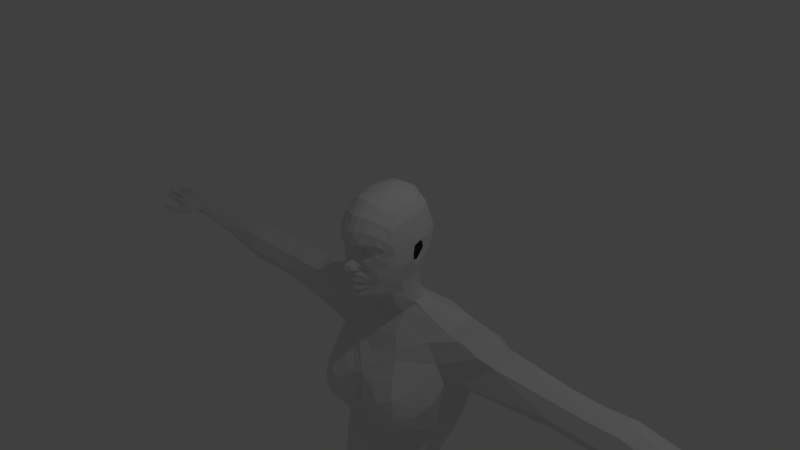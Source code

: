 # Source: FirstOfficer_Female_001.blend  (saved by Blender 2.75.0; exported with 4.5.12 LTS)
import bpy
from mathutils import Matrix  # noqa: F401  (used for matrix-valued properties, if any)

bpy.ops.wm.read_factory_settings(use_empty=True)
scene = bpy.context.scene
scene.name = 'Scene'

# ---- collections
col_collection_1 = bpy.data.collections.new('Collection 1'); scene.collection.children.link(col_collection_1)

# ---- world
world_world = bpy.data.worlds.new('World'); scene.world = world_world
world_world.color = (0.05088, 0.05088, 0.05088)
world_world.use_sun_shadow = False
world_world.sun_shadow_jitter_overblur = 0.0
world_world.cycles.sampling_method = 'MANUAL'
world_world.cycles.sample_map_resolution = 256

# ---- cameras
cam_camera = bpy.data.cameras.new('Camera')
cam_camera.clip_end = 100.0
cam_camera.lens = 35.0
cam_camera.sensor_width = 32.0
cam_camera.sensor_height = 18.0
cam_camera.ortho_scale = 7.314
cam_camera.dof.focus_distance = 0.0
cam_camera.dof.aperture_fstop = 128.0

# ---- lights
light_lamp = bpy.data.lights.new('Lamp', 'POINT')
light_lamp.transmission_factor = 0.0
light_lamp.cutoff_distance = 30.0
light_lamp.energy = 100.0
light_lamp.shadow_buffer_clip_start = 1.001
light_lamp.shadow_soft_size = 0.1
light_lamp.shadow_maximum_resolution = 0.006
light_lamp.use_absolute_resolution = True
light_lamp.cycles.use_multiple_importance_sampling = False

# ---- meshes
me_sphere = bpy.data.meshes.new('Sphere')
me_sphere.from_pydata([(1.449, -0.9808, -0.05718), (1.261, -0.9239, -0.05718), (1.088, -0.8315, -0.05718), (0.9369, -0.7071, -0.05718), (0.8125, -0.5556, -0.05718), (0.7201, -0.3827, -0.05718), (0.6632, -0.1951, -0.05718), (0.644, 2.779e-08, -0.05718), (0.6632, 0.1951, -0.05718), (0.7201, 0.3827, -0.05718), (0.8125, 0.5556, -0.05718), (0.9369, 0.7071, -0.05718), (1.088, 0.8315, -0.05718), (1.261, 0.9239, -0.05718), (1.449, 0.9808, -0.05718), (1.453, -0.9808, -0.01912), (1.269, -0.9239, 0.01748), (1.099, -0.8315, 0.0512), (0.9505, -0.7071, 0.08077), (0.8285, -0.5556, 0.105), (0.7379, -0.3827, 0.1231), (0.682, -0.1951, 0.1342), (0.6632, 4.47e-08, 0.1379), (0.682, 0.1951, 0.1342), (0.7379, 0.3827, 0.1231), (0.8285, 0.5556, 0.105), (0.9505, 0.7071, 0.08077), (1.099, 0.8315, 0.0512), (1.269, 0.9239, 0.01748), (1.453, 0.9808, -0.01912), (1.464, -0.9808, 0.01748), (1.29, -0.9239, 0.08926), (1.131, -0.8315, 0.1554), (0.9907, -0.7071, 0.2134), (0.8758, -0.5556, 0.261), (0.7904, -0.3827, 0.2964), (0.7379, -0.1951, 0.3181), (0.7201, 5.96e-08, 0.3255), (0.7379, 0.1951, 0.3181), (0.7904, 0.3827, 0.2964), (0.8758, 0.5556, 0.261), (0.9907, 0.7071, 0.2134), (1.131, 0.8315, 0.1554), (1.29, 0.9239, 0.08926), (1.464, 0.9808, 0.01748), (1.482, -0.9808, 0.0512), (1.326, -0.9239, 0.1554), (1.182, -0.8315, 0.2515), (1.056, -0.7071, 0.3357), (0.9526, -0.5556, 0.4048), (0.8758, -0.3827, 0.4561), (0.8285, -0.1951, 0.4877), (0.8125, 5.96e-08, 0.4984), (0.8285, 0.1951, 0.4877), (0.8758, 0.3827, 0.4561), (0.9526, 0.5556, 0.4048), (1.056, 0.7071, 0.3357), (1.182, 0.8315, 0.2515), (1.326, 0.9239, 0.1554), (1.482, 0.9808, 0.0512), (1.506, -0.9808, 0.08077), (1.373, -0.9239, 0.2134), (1.251, -0.8315, 0.3357), (1.144, -0.7071, 0.4428), (1.056, -0.5556, 0.5308), (0.9907, -0.3827, 0.5961), (0.9505, -0.1951, 0.6363), (0.9369, 5.96e-08, 0.6499), (0.9505, 0.1951, 0.6363), (0.9907, 0.3827, 0.5961), (1.056, 0.5556, 0.5308), (1.144, 0.7071, 0.4428), (1.251, 0.8315, 0.3357), (1.373, 0.9239, 0.2134), (1.506, 0.9808, 0.08077), (1.536, -0.9808, 0.105), (1.431, -0.9239, 0.261), (1.335, -0.8315, 0.4048), (1.251, -0.7071, 0.5308), (1.182, -0.5556, 0.6342), (1.131, -0.3827, 0.711), (1.099, -0.1951, 0.7583), (1.088, 1.192e-07, 0.7743), (1.099, 0.1951, 0.7583), (1.131, 0.3827, 0.711), (1.182, 0.5556, 0.6342), (1.251, 0.7071, 0.5308), (1.335, 0.8315, 0.4048), (1.431, 0.9239, 0.261), (1.536, 0.9808, 0.105), (1.569, -0.9808, 0.1231), (1.498, -0.9239, 0.2964), (1.431, -0.8315, 0.4561), (1.373, -0.7071, 0.5961), (1.326, -0.5556, 0.711), (1.29, -0.3827, 0.7964), (1.269, -0.1951, 0.8489), (1.261, 1.192e-07, 0.8667), (1.269, 0.1951, 0.8489), (1.29, 0.3827, 0.7964), (1.326, 0.5556, 0.711), (1.373, 0.7071, 0.5961), (1.431, 0.8315, 0.4561), (1.498, 0.9239, 0.2964), (1.569, 0.9808, 0.1231), (1.606, -0.9808, 0.1342), (1.569, -0.9239, 0.3181), (1.536, -0.8315, 0.4877), (1.506, -0.7071, 0.6363), (1.482, -0.5556, 0.7583), (1.464, -0.3827, 0.8489), (1.453, -0.1951, 0.9048), (1.449, 1.192e-07, 0.9236), (1.453, 0.1951, 0.9048), (1.464, 0.3827, 0.8489), (1.482, 0.5556, 0.7583), (1.506, 0.7071, 0.6363), (1.536, 0.8315, 0.4877), (1.569, 0.9239, 0.3181), (1.606, 0.9808, 0.1342), (1.644, -0.9808, 0.1379), (1.644, -0.9239, 0.3255), (1.644, -0.8315, 0.4984), (1.644, -0.7071, 0.6499), (1.644, -0.5556, 0.7743), (1.644, -0.3827, 0.8667), (1.644, -0.1951, 0.9236), (1.644, 1.192e-07, 0.9428), (1.644, 0.1951, 0.9236), (1.644, 0.3827, 0.8667), (1.644, 0.5556, 0.7743), (1.644, 0.7071, 0.6499), (1.644, 0.8315, 0.4984), (1.644, 0.9239, 0.3255), (1.644, 0.9808, 0.1379), (1.682, -0.9808, 0.1342), (1.719, -0.9239, 0.3181), (1.752, -0.8315, 0.4877), (1.782, -0.7071, 0.6363), (1.806, -0.5556, 0.7583), (1.824, -0.3827, 0.8489), (1.835, -0.1951, 0.9048), (1.839, 1.192e-07, 0.9236), (1.835, 0.1951, 0.9048), (1.824, 0.3827, 0.8489), (1.806, 0.5556, 0.7583), (1.782, 0.7071, 0.6363), (1.752, 0.8315, 0.4877), (1.719, 0.9239, 0.3181), (1.682, 0.9808, 0.1342), (1.719, -0.9808, 0.1231), (1.79, -0.9239, 0.2964), (1.857, -0.8315, 0.4561), (1.915, -0.7071, 0.5961), (1.962, -0.5556, 0.711), (1.998, -0.3827, 0.7964), (2.019, -0.1951, 0.8489), (2.027, 1.192e-07, 0.8667), (2.019, 0.1951, 0.8489), (1.998, 0.3827, 0.7964), (1.962, 0.5556, 0.711), (1.915, 0.7071, 0.5961), (1.857, 0.8315, 0.4561), (1.79, 0.9239, 0.2964), (1.719, 0.9808, 0.1231), (1.752, -0.9808, 0.105), (1.857, -0.9239, 0.261), (1.953, -0.8315, 0.4048), (2.037, -0.7071, 0.5308), (2.106, -0.5556, 0.6342), (2.157, -0.3827, 0.711), (2.189, -0.1951, 0.7583), (2.2, 1.192e-07, 0.7743), (2.189, 0.1951, 0.7583), (2.157, 0.3827, 0.711), (2.106, 0.5556, 0.6342), (2.037, 0.7071, 0.5308), (1.953, 0.8315, 0.4048), (1.857, 0.9239, 0.261), (1.752, 0.9808, 0.105), (1.782, -0.9808, 0.08077), (1.915, -0.9239, 0.2134), (2.037, -0.8315, 0.3357), (2.144, -0.7071, 0.4428), (2.232, -0.5556, 0.5308), (2.297, -0.3827, 0.5961), (2.337, -0.1951, 0.6363), (2.351, 5.96e-08, 0.6499), (2.337, 0.1951, 0.6363), (2.297, 0.3827, 0.5961), (2.232, 0.5556, 0.5308), (2.144, 0.7071, 0.4428), (2.037, 0.8315, 0.3357), (1.915, 0.9239, 0.2134), (1.782, 0.9808, 0.08077), (1.806, -0.9808, 0.0512), (1.962, -0.9239, 0.1554), (2.106, -0.8315, 0.2515), (2.232, -0.7071, 0.3357), (2.335, -0.5556, 0.4048), (2.412, -0.3827, 0.4561), (2.459, -0.1951, 0.4877), (2.475, 5.96e-08, 0.4984), (2.459, 0.1951, 0.4877), (2.412, 0.3827, 0.4561), (2.335, 0.5556, 0.4048), (2.232, 0.7071, 0.3357), (2.106, 0.8315, 0.2515), (1.962, 0.9239, 0.1554), (1.806, 0.9808, 0.0512), (1.824, -0.9808, 0.01748), (1.998, -0.9239, 0.08926), (2.157, -0.8315, 0.1554), (2.297, -0.7071, 0.2134), (2.412, -0.5556, 0.261), (2.498, -0.3827, 0.2964), (2.55, -0.1951, 0.3181), (2.568, 5.96e-08, 0.3255), (2.55, 0.1951, 0.3181), (2.498, 0.3827, 0.2964), (2.412, 0.5556, 0.261), (2.297, 0.7071, 0.2134), (2.157, 0.8315, 0.1554), (1.998, 0.9239, 0.08926), (1.824, 0.9808, 0.01748), (1.835, -0.9808, -0.01912), (2.019, -0.9239, 0.01748), (2.189, -0.8315, 0.0512), (2.337, -0.7071, 0.08077), (2.459, -0.5556, 0.105), (2.55, -0.3827, 0.1231), (2.606, -0.1951, 0.1342), (2.625, 4.47e-08, 0.1379), (2.606, 0.1951, 0.1342), (2.55, 0.3827, 0.1231), (2.459, 0.5556, 0.105), (2.337, 0.7071, 0.08077), (2.189, 0.8315, 0.0512), (2.019, 0.9239, 0.01748), (1.835, 0.9808, -0.01912), (1.839, -0.9808, -0.05718), (2.027, -0.9239, -0.05718), (2.2, -0.8315, -0.05718), (2.351, -0.7071, -0.05718), (2.475, -0.5556, -0.05718), (2.568, -0.3827, -0.05718), (2.625, -0.1951, -0.05718), (2.644, 2.779e-08, -0.05718), (2.625, 0.1951, -0.05718), (2.568, 0.3827, -0.05718), (2.475, 0.5556, -0.05718), (2.351, 0.7071, -0.05718), (2.2, 0.8315, -0.05718), (2.027, 0.9239, -0.05718), (1.839, 0.9808, -0.05718), (1.835, -0.9808, -0.09524), (2.019, -0.9239, -0.1318), (2.189, -0.8315, -0.1656), (2.337, -0.7071, -0.1951), (2.459, -0.5556, -0.2194), (2.55, -0.3827, -0.2374), (2.606, -0.1951, -0.2485), (2.625, 1.49e-08, -0.2523), (2.606, 0.1951, -0.2485), (2.55, 0.3827, -0.2374), (2.459, 0.5556, -0.2194), (2.337, 0.7071, -0.1951), (2.189, 0.8315, -0.1656), (2.019, 0.9239, -0.1318), (1.835, 0.9808, -0.09524), (1.824, -0.9808, -0.1318), (1.998, -0.9239, -0.2036), (2.157, -0.8315, -0.2698), (2.297, -0.7071, -0.3278), (2.412, -0.5556, -0.3754), (2.498, -0.3827, -0.4107), (2.55, -0.1951, -0.4325), (2.568, 0.0, -0.4399), (2.55, 0.1951, -0.4325), (2.498, 0.3827, -0.4107), (2.412, 0.5556, -0.3754), (2.297, 0.7071, -0.3278), (2.157, 0.8315, -0.2698), (1.998, 0.9239, -0.2036), (1.824, 0.9808, -0.1318), (1.806, -0.9808, -0.1656), (1.962, -0.9239, -0.2698), (2.106, -0.8315, -0.3658), (2.232, -0.7071, -0.45), (2.335, -0.5556, -0.5191), (2.412, -0.3827, -0.5705), (2.459, -0.1951, -0.6021), (2.475, 0.0, -0.6128), (2.459, 0.1951, -0.6021), (2.412, 0.3827, -0.5705), (2.335, 0.5556, -0.5191), (2.232, 0.7071, -0.45), (2.106, 0.8315, -0.3658), (1.962, 0.9239, -0.2698), (1.806, 0.9808, -0.1656), (1.782, -0.9808, -0.1951), (1.915, -0.9239, -0.3278), (2.037, -0.8315, -0.45), (2.144, -0.7071, -0.5572), (2.232, -0.5556, -0.6451), (2.297, -0.3827, -0.7105), (2.337, -0.1951, -0.7507), (2.351, 0.0, -0.7643), (2.337, 0.1951, -0.7507), (2.297, 0.3827, -0.7105), (2.232, 0.5556, -0.6451), (2.144, 0.7071, -0.5572), (2.037, 0.8315, -0.45), (1.915, 0.9239, -0.3278), (1.782, 0.9808, -0.1951), (1.752, -0.9808, -0.2194), (1.857, -0.9239, -0.3754), (1.953, -0.8315, -0.5191), (2.037, -0.7071, -0.6451), (2.106, -0.5556, -0.7485), (2.157, -0.3827, -0.8254), (2.189, -0.1951, -0.8727), (2.2, -5.96e-08, -0.8887), (2.189, 0.1951, -0.8727), (2.157, 0.3827, -0.8254), (2.106, 0.5556, -0.7485), (2.037, 0.7071, -0.6451), (1.953, 0.8315, -0.5191), (1.857, 0.9239, -0.3754), (1.752, 0.9808, -0.2194), (1.644, 1.0, -0.05718), (1.719, -0.9808, -0.2374), (1.79, -0.9239, -0.4107), (1.857, -0.8315, -0.5705), (1.915, -0.7071, -0.7105), (1.962, -0.5556, -0.8254), (1.998, -0.3827, -0.9107), (2.019, -0.1951, -0.9633), (2.027, -5.96e-08, -0.9811), (2.019, 0.1951, -0.9633), (1.998, 0.3827, -0.9107), (1.962, 0.5556, -0.8254), (1.915, 0.7071, -0.7105), (1.857, 0.8315, -0.5705), (1.79, 0.9239, -0.4107), (1.719, 0.9808, -0.2374), (1.682, -0.9808, -0.2485), (1.719, -0.9239, -0.4325), (1.752, -0.8315, -0.6021), (1.782, -0.7071, -0.7507), (1.806, -0.5556, -0.8727), (1.824, -0.3827, -0.9633), (1.835, -0.1951, -1.019), (1.839, -5.96e-08, -1.038), (1.835, 0.1951, -1.019), (1.824, 0.3827, -0.9633), (1.806, 0.5556, -0.8727), (1.782, 0.7071, -0.7507), (1.752, 0.8315, -0.6021), (1.719, 0.9239, -0.4325), (1.682, 0.9808, -0.2485), (1.644, -0.9808, -0.2523), (1.644, -0.9239, -0.4399), (1.644, -0.8315, -0.6128), (1.644, -0.7071, -0.7643), (1.644, -0.5556, -0.8887), (1.644, -0.3827, -0.9811), (1.644, -0.1951, -1.038), (1.644, -5.96e-08, -1.057), (1.644, 0.1951, -1.038), (1.644, 0.3827, -0.9811), (1.644, 0.5556, -0.8887), (1.644, 0.7071, -0.7643), (1.644, 0.8315, -0.6128), (1.644, 0.9239, -0.4399), (1.644, 0.9808, -0.2523), (1.606, -0.9808, -0.2485), (1.569, -0.9239, -0.4325), (1.536, -0.8315, -0.6021), (1.506, -0.7071, -0.7507), (1.482, -0.5556, -0.8727), (1.464, -0.3827, -0.9633), (1.453, -0.1951, -1.019), (1.449, -5.96e-08, -1.038), (1.453, 0.1951, -1.019), (1.464, 0.3827, -0.9633), (1.482, 0.5556, -0.8727), (1.506, 0.7071, -0.7507), (1.536, 0.8315, -0.6021), (1.569, 0.9239, -0.4325), (1.606, 0.9808, -0.2485), (1.569, -0.9808, -0.2374), (1.498, -0.9239, -0.4107), (1.431, -0.8315, -0.5705), (1.373, -0.7071, -0.7105), (1.326, -0.5556, -0.8254), (1.29, -0.3827, -0.9107), (1.269, -0.1951, -0.9633), (1.261, -5.96e-08, -0.9811), (1.269, 0.1951, -0.9633), (1.29, 0.3827, -0.9107), (1.326, 0.5556, -0.8254), (1.373, 0.7071, -0.7105), (1.431, 0.8315, -0.5705), (1.498, 0.9239, -0.4107), (1.569, 0.9808, -0.2374), (1.536, -0.9808, -0.2194), (1.431, -0.9239, -0.3754), (1.335, -0.8315, -0.5191), (1.251, -0.7071, -0.6451), (1.182, -0.5556, -0.7485), (1.131, -0.3827, -0.8254), (1.099, -0.1951, -0.8727), (1.088, -5.96e-08, -0.8887), (1.099, 0.1951, -0.8727), (1.131, 0.3827, -0.8254), (1.182, 0.5556, -0.7485), (1.251, 0.7071, -0.6451), (1.335, 0.8315, -0.5191), (1.431, 0.9239, -0.3754), (1.536, 0.9808, -0.2194), (1.506, -0.9808, -0.1951), (1.373, -0.9239, -0.3278), (1.251, -0.8315, -0.45), (1.144, -0.7071, -0.5572), (1.056, -0.5556, -0.6451), (0.9907, -0.3827, -0.7105), (0.9505, -0.1951, -0.7507), (0.9369, 0.0, -0.7643), (0.9505, 0.1951, -0.7507), (0.9907, 0.3827, -0.7105), (1.056, 0.5556, -0.6451), (1.144, 0.7071, -0.5572), (1.251, 0.8315, -0.45), (1.373, 0.9239, -0.3278), (1.506, 0.9808, -0.1951), (1.482, -0.9808, -0.1656), (1.326, -0.9239, -0.2698), (1.182, -0.8315, -0.3658), (1.056, -0.7071, -0.45), (0.9526, -0.5556, -0.5191), (0.8758, -0.3827, -0.5705), (0.8285, -0.1951, -0.6021), (0.8125, 0.0, -0.6128), (0.8285, 0.1951, -0.6021), (0.8758, 0.3827, -0.5705), (0.9526, 0.5556, -0.5191), (1.056, 0.7071, -0.45), (1.182, 0.8315, -0.3658), (1.326, 0.9239, -0.2698), (1.482, 0.9808, -0.1656), (1.644, -1.0, -0.05718), (1.464, -0.9808, -0.1318), (1.29, -0.9239, -0.2036), (1.131, -0.8315, -0.2698), (0.9907, -0.7071, -0.3278), (0.8758, -0.5556, -0.3754), (0.7904, -0.3827, -0.4107), (0.7379, -0.1951, -0.4325), (0.7201, 0.0, -0.4399), (0.7379, 0.1951, -0.4325), (0.7904, 0.3827, -0.4107), (0.8758, 0.5556, -0.3754), (0.9907, 0.7071, -0.3278), (1.131, 0.8315, -0.2698), (1.29, 0.9239, -0.2036), (1.464, 0.9808, -0.1318), (1.453, -0.9808, -0.09524), (1.269, -0.9239, -0.1318), (1.099, -0.8315, -0.1656), (0.9505, -0.7071, -0.1951), (0.8285, -0.5556, -0.2194), (0.7379, -0.3827, -0.2374), (0.682, -0.1951, -0.2485), (0.6632, 1.49e-08, -0.2523), (0.682, 0.1951, -0.2485), (0.7379, 0.3827, -0.2374), (0.8285, 0.5556, -0.2194), (0.9505, 0.7071, -0.1951), (1.099, 0.8315, -0.1656), (1.269, 0.9239, -0.1318), (1.453, 0.9808, -0.09524)], [], [(10, 9, 24, 25), (3, 2, 17, 18), (11, 10, 25, 26), (4, 3, 18, 19), (12, 11, 26, 27), (5, 4, 19, 20), (13, 12, 27, 28), (6, 5, 20, 21), (14, 13, 28, 29), (7, 6, 21, 22), (8, 7, 22, 23), (1, 0, 15, 16), (9, 8, 23, 24), (2, 1, 16, 17), (24, 23, 38, 39), (17, 16, 31, 32), (25, 24, 39, 40), (18, 17, 32, 33), (26, 25, 40, 41), (19, 18, 33, 34), (27, 26, 41, 42), (20, 19, 34, 35), (28, 27, 42, 43), (21, 20, 35, 36), (29, 28, 43, 44), (22, 21, 36, 37), (23, 22, 37, 38), (16, 15, 30, 31), (43, 42, 57, 58), (36, 35, 50, 51), (44, 43, 58, 59), (37, 36, 51, 52), (38, 37, 52, 53), (31, 30, 45, 46), (39, 38, 53, 54), (32, 31, 46, 47), (40, 39, 54, 55), (33, 32, 47, 48), (41, 40, 55, 56), (34, 33, 48, 49), (42, 41, 56, 57), (35, 34, 49, 50), (47, 46, 61, 62), (55, 54, 69, 70), (48, 47, 62, 63), (56, 55, 70, 71), (49, 48, 63, 64), (57, 56, 71, 72), (50, 49, 64, 65), (58, 57, 72, 73), (51, 50, 65, 66), (59, 58, 73, 74), (52, 51, 66, 67), (53, 52, 67, 68), (46, 45, 60, 61), (54, 53, 68, 69), (66, 65, 80, 81), (74, 73, 88, 89), (67, 66, 81, 82), (68, 67, 82, 83), (61, 60, 75, 76), (69, 68, 83, 84), (62, 61, 76, 77), (70, 69, 84, 85), (63, 62, 77, 78), (71, 70, 85, 86), (64, 63, 78, 79), (72, 71, 86, 87), (65, 64, 79, 80), (73, 72, 87, 88), (85, 84, 99, 100), (78, 77, 92, 93), (86, 85, 100, 101), (79, 78, 93, 94), (87, 86, 101, 102), (80, 79, 94, 95), (88, 87, 102, 103), (81, 80, 95, 96), (89, 88, 103, 104), (82, 81, 96, 97), (83, 82, 97, 98), (76, 75, 90, 91), (84, 83, 98, 99), (77, 76, 91, 92), (104, 103, 118, 119), (97, 96, 111, 112), (98, 97, 112, 113), (91, 90, 105, 106), (99, 98, 113, 114), (92, 91, 106, 107), (100, 99, 114, 115), (93, 92, 107, 108), (101, 100, 115, 116), (94, 93, 108, 109), (102, 101, 116, 117), (95, 94, 109, 110), (103, 102, 117, 118), (96, 95, 110, 111), (108, 107, 122, 123), (116, 115, 130, 131), (109, 108, 123, 124), (117, 116, 131, 132), (110, 109, 124, 125), (118, 117, 132, 133), (111, 110, 125, 126), (119, 118, 133, 134), (112, 111, 126, 127), (113, 112, 127, 128), (106, 105, 120, 121), (114, 113, 128, 129), (107, 106, 121, 122), (115, 114, 129, 130), (127, 126, 141, 142), (128, 127, 142, 143), (121, 120, 135, 136), (129, 128, 143, 144), (122, 121, 136, 137), (130, 129, 144, 145), (123, 122, 137, 138), (131, 130, 145, 146), (124, 123, 138, 139), (132, 131, 146, 147), (125, 124, 139, 140), (133, 132, 147, 148), (126, 125, 140, 141), (134, 133, 148, 149), (146, 145, 160, 161), (139, 138, 153, 154), (147, 146, 161, 162), (140, 139, 154, 155), (148, 147, 162, 163), (141, 140, 155, 156), (149, 148, 163, 164), (142, 141, 156, 157), (143, 142, 157, 158), (136, 135, 150, 151), (144, 143, 158, 159), (137, 136, 151, 152), (145, 144, 159, 160), (138, 137, 152, 153), (158, 157, 172, 173), (151, 150, 165, 166), (159, 158, 173, 174), (152, 151, 166, 167), (160, 159, 174, 175), (153, 152, 167, 168), (161, 160, 175, 176), (154, 153, 168, 169), (162, 161, 176, 177), (155, 154, 169, 170), (163, 162, 177, 178), (156, 155, 170, 171), (164, 163, 178, 179), (157, 156, 171, 172), (177, 176, 191, 192), (170, 169, 184, 185), (178, 177, 192, 193), (171, 170, 185, 186), (179, 178, 193, 194), (172, 171, 186, 187), (173, 172, 187, 188), (166, 165, 180, 181), (174, 173, 188, 189), (167, 166, 181, 182), (175, 174, 189, 190), (168, 167, 182, 183), (176, 175, 190, 191), (169, 168, 183, 184), (181, 180, 195, 196), (189, 188, 203, 204), (182, 181, 196, 197), (190, 189, 204, 205), (183, 182, 197, 198), (191, 190, 205, 206), (184, 183, 198, 199), (192, 191, 206, 207), (185, 184, 199, 200), (193, 192, 207, 208), (186, 185, 200, 201), (194, 193, 208, 209), (187, 186, 201, 202), (188, 187, 202, 203), (200, 199, 214, 215), (208, 207, 222, 223), (201, 200, 215, 216), (209, 208, 223, 224), (202, 201, 216, 217), (203, 202, 217, 218), (196, 195, 210, 211), (204, 203, 218, 219), (197, 196, 211, 212), (205, 204, 219, 220), (198, 197, 212, 213), (206, 205, 220, 221), (199, 198, 213, 214), (207, 206, 221, 222), (219, 218, 233, 234), (212, 211, 226, 227), (220, 219, 234, 235), (213, 212, 227, 228), (221, 220, 235, 236), (214, 213, 228, 229), (222, 221, 236, 237), (215, 214, 229, 230), (223, 222, 237, 238), (216, 215, 230, 231), (224, 223, 238, 239), (217, 216, 231, 232), (218, 217, 232, 233), (211, 210, 225, 226), (238, 237, 252, 253), (231, 230, 245, 246), (239, 238, 253, 254), (232, 231, 246, 247), (233, 232, 247, 248), (226, 225, 240, 241), (234, 233, 248, 249), (227, 226, 241, 242), (235, 234, 249, 250), (228, 227, 242, 243), (236, 235, 250, 251), (229, 228, 243, 244), (237, 236, 251, 252), (230, 229, 244, 245), (242, 241, 256, 257), (250, 249, 264, 265), (243, 242, 257, 258), (251, 250, 265, 266), (244, 243, 258, 259), (252, 251, 266, 267), (245, 244, 259, 260), (253, 252, 267, 268), (246, 245, 260, 261), (254, 253, 268, 269), (247, 246, 261, 262), (248, 247, 262, 263), (241, 240, 255, 256), (249, 248, 263, 264), (261, 260, 275, 276), (269, 268, 283, 284), (262, 261, 276, 277), (263, 262, 277, 278), (256, 255, 270, 271), (264, 263, 278, 279), (257, 256, 271, 272), (265, 264, 279, 280), (258, 257, 272, 273), (266, 265, 280, 281), (259, 258, 273, 274), (267, 266, 281, 282), (260, 259, 274, 275), (268, 267, 282, 283), (280, 279, 294, 295), (273, 272, 287, 288), (281, 280, 295, 296), (274, 273, 288, 289), (282, 281, 296, 297), (275, 274, 289, 290), (283, 282, 297, 298), (276, 275, 290, 291), (284, 283, 298, 299), (277, 276, 291, 292), (278, 277, 292, 293), (271, 270, 285, 286), (279, 278, 293, 294), (272, 271, 286, 287), (299, 298, 313, 314), (292, 291, 306, 307), (293, 292, 307, 308), (286, 285, 300, 301), (294, 293, 308, 309), (287, 286, 301, 302), (295, 294, 309, 310), (288, 287, 302, 303), (296, 295, 310, 311), (289, 288, 303, 304), (297, 296, 311, 312), (290, 289, 304, 305), (298, 297, 312, 313), (291, 290, 305, 306), (311, 310, 325, 326), (304, 303, 318, 319), (312, 311, 326, 327), (305, 304, 319, 320), (313, 312, 327, 328), (306, 305, 320, 321), (314, 313, 328, 329), (307, 306, 321, 322), (308, 307, 322, 323), (301, 300, 315, 316), (309, 308, 323, 324), (302, 301, 316, 317), (310, 309, 324, 325), (303, 302, 317, 318), (323, 322, 338, 339), (316, 315, 331, 332), (324, 323, 339, 340), (317, 316, 332, 333), (325, 324, 340, 341), (318, 317, 333, 334), (326, 325, 341, 342), (319, 318, 334, 335), (327, 326, 342, 343), (320, 319, 335, 336), (328, 327, 343, 344), (321, 320, 336, 337), (329, 328, 344, 345), (322, 321, 337, 338), (335, 334, 349, 350), (343, 342, 357, 358), (336, 335, 350, 351), (344, 343, 358, 359), (337, 336, 351, 352), (345, 344, 359, 360), (338, 337, 352, 353), (339, 338, 353, 354), (332, 331, 346, 347), (340, 339, 354, 355), (333, 332, 347, 348), (341, 340, 355, 356), (334, 333, 348, 349), (342, 341, 356, 357), (354, 353, 368, 369), (347, 346, 361, 362), (355, 354, 369, 370), (348, 347, 362, 363), (356, 355, 370, 371), (349, 348, 363, 364), (357, 356, 371, 372), (350, 349, 364, 365), (358, 357, 372, 373), (351, 350, 365, 366), (359, 358, 373, 374), (352, 351, 366, 367), (360, 359, 374, 375), (353, 352, 367, 368), (373, 372, 387, 388), (366, 365, 380, 381), (374, 373, 388, 389), (367, 366, 381, 382), (375, 374, 389, 390), (368, 367, 382, 383), (369, 368, 383, 384), (362, 361, 376, 377), (370, 369, 384, 385), (363, 362, 377, 378), (371, 370, 385, 386), (364, 363, 378, 379), (372, 371, 386, 387), (365, 364, 379, 380), (377, 376, 391, 392), (385, 384, 399, 400), (378, 377, 392, 393), (386, 385, 400, 401), (379, 378, 393, 394), (387, 386, 401, 402), (380, 379, 394, 395), (388, 387, 402, 403), (381, 380, 395, 396), (389, 388, 403, 404), (382, 381, 396, 397), (390, 389, 404, 405), (383, 382, 397, 398), (384, 383, 398, 399), (396, 395, 410, 411), (404, 403, 418, 419), (397, 396, 411, 412), (405, 404, 419, 420), (398, 397, 412, 413), (399, 398, 413, 414), (392, 391, 406, 407), (400, 399, 414, 415), (393, 392, 407, 408), (401, 400, 415, 416), (394, 393, 408, 409), (402, 401, 416, 417), (395, 394, 409, 410), (403, 402, 417, 418), (415, 414, 429, 430), (408, 407, 422, 423), (416, 415, 430, 431), (409, 408, 423, 424), (417, 416, 431, 432), (410, 409, 424, 425), (418, 417, 432, 433), (411, 410, 425, 426), (419, 418, 433, 434), (412, 411, 426, 427), (420, 419, 434, 435), (413, 412, 427, 428), (414, 413, 428, 429), (407, 406, 421, 422), (434, 433, 448, 449), (427, 426, 441, 442), (435, 434, 449, 450), (428, 427, 442, 443), (429, 428, 443, 444), (422, 421, 436, 437), (430, 429, 444, 445), (423, 422, 437, 438), (431, 430, 445, 446), (424, 423, 438, 439), (432, 431, 446, 447), (425, 424, 439, 440), (433, 432, 447, 448), (426, 425, 440, 441), (446, 445, 461, 462), (439, 438, 454, 455), (447, 446, 462, 463), (440, 439, 455, 456), (448, 447, 463, 464), (441, 440, 456, 457), (449, 448, 464, 465), (442, 441, 457, 458), (450, 449, 465, 466), (443, 442, 458, 459), (444, 443, 459, 460), (437, 436, 452, 453), (445, 444, 460, 461), (438, 437, 453, 454), (466, 465, 480, 481), (459, 458, 473, 474), (460, 459, 474, 475), (453, 452, 467, 468), (461, 460, 475, 476), (454, 453, 468, 469), (462, 461, 476, 477), (455, 454, 469, 470), (463, 462, 477, 478), (456, 455, 470, 471), (464, 463, 478, 479), (457, 456, 471, 472), (465, 464, 479, 480), (458, 457, 472, 473), (0, 451, 15), (330, 14, 29), (15, 451, 30), (330, 29, 44), (30, 451, 45), (330, 44, 59), (45, 451, 60), (330, 59, 74), (60, 451, 75), (330, 74, 89), (75, 451, 90), (330, 89, 104), (90, 451, 105), (330, 104, 119), (105, 451, 120), (330, 119, 134), (120, 451, 135), (330, 134, 149), (135, 451, 150), (330, 149, 164), (330, 164, 179), (150, 451, 165), (165, 451, 180), (330, 179, 194), (180, 451, 195), (330, 194, 209), (195, 451, 210), (330, 209, 224), (210, 451, 225), (330, 224, 239), (225, 451, 240), (330, 239, 254), (240, 451, 255), (330, 254, 269), (255, 451, 270), (330, 269, 284), (270, 451, 285), (330, 284, 299), (285, 451, 300), (330, 299, 314), (300, 451, 315), (330, 314, 329), (315, 451, 331), (330, 329, 345), (331, 451, 346), (330, 345, 360), (346, 451, 361), (330, 360, 375), (361, 451, 376), (330, 375, 390), (376, 451, 391), (330, 390, 405), (391, 451, 406), (330, 405, 420), (406, 451, 421), (330, 420, 435), (421, 451, 436), (330, 435, 450), (436, 451, 452), (330, 450, 466), (452, 451, 467), (330, 466, 481), (470, 469, 2, 3), (478, 477, 10, 11), (471, 470, 3, 4), (479, 478, 11, 12), (472, 471, 4, 5), (480, 479, 12, 13), (473, 472, 5, 6), (481, 480, 13, 14), (474, 473, 6, 7), (467, 451, 0), (330, 481, 14), (475, 474, 7, 8), (468, 467, 0, 1), (476, 475, 8, 9), (469, 468, 1, 2), (477, 476, 9, 10)])
me_sphere.use_remesh_preserve_volume = False
me_sphere.use_remesh_preserve_attributes = False
me_sphere.use_mirror_vertex_groups = False
me_sphere.update()
me_plane = bpy.data.meshes.new('Plane')
me_plane.from_pydata([(0.1716, 0.2106, 1.263), (0.127, 0.5101, 1.123), (0.0, 0.2056, 1.323), (0.0, 0.5068, 1.151), (0.1328, 0.8996, 1.352), (0.0, 0.8996, 1.367), (0.2326, 1.467, 1.248), (0.0, 1.466, 1.268), (0.248, 0.2304, 1.098), (0.2037, 0.5045, 1.024), (0.2654, 0.8689, 1.131), (0.5145, 1.035, 1.189), (0.5242, 0.9329, 1.021), (1.033, 1.004, 0.7606), (0.8754, 0.8745, 0.7745), (1.205, 0.6959, 0.3907), (1.029, 0.662, 0.5502), (0.1102, 0.7197, 1.13), (0.0, 0.7316, 1.143), (0.1905, 0.6815, 1.001), (0.1299, 0.4009, 1.148), (0.0, 0.401, 1.186), (0.2078, 0.3896, 1.049), (0.9096, 0.4433, 0.6987), (0.6107, 0.4248, 0.8293), (0.6168, 0.2805, 0.9364), (1.013, 0.2927, 0.5926), (0.3403, 0.5706, 0.8214), (0.4508, 0.7353, 0.8562), (0.576, 0.7783, 0.8793), (0.7734, 0.7576, 0.8368), (0.9329, 0.6441, 0.7134), (0.326, 0.6567, 0.8312), (0.8568, 0.5312, 0.7539), (0.6141, 0.5045, 0.8617), (0.6097, 0.1569, 0.9589), (0.3944, 0.6024, 0.8202), (0.4692, 0.7123, 0.8664), (0.5939, 0.7586, 0.8793), (0.7586, 0.733, 0.8395), (0.8713, 0.6247, 0.7358), (0.3854, 0.6247, 0.8181), (0.7822, 0.5867, 0.8219), (0.6164, 0.5693, 0.8776), (0.5812, 1.517, 1.053), (1.063, 1.336, 0.6854), (1.33, 0.9268, 0.235), (1.341, 0.2058, 0.003083), (1.249, 0.4652, 0.2594), (1.236, 0.2144, 0.3252), (1.35, 0.516, 0.04752), (0.9787, -0.4339, 0.6213), (0.9557, -0.7953, 0.5563), (0.8136, -1.187, 0.7084), (0.4138, -1.504, 0.928), (0.0, -1.548, 1.062), (1.174, -0.3749, 0.308), (1.073, -0.7569, 0.3338), (0.9045, -1.21, 0.4867), (0.4161, -1.649, 0.6352), (0.0, -1.759, 0.8979), (0.0, -1.161, 1.105), (0.2906, -1.176, 1.001), (0.0, -1.016, 1.23), (0.2522, -1.024, 1.173), (0.6943, -0.8403, 0.757), (0.5689, -0.8284, 0.8343), (0.2837, -0.4755, 1.153), (0.2056, -0.6044, 1.226), (0.0, -0.4861, 1.223), (0.0, -0.6332, 1.265), (0.516, -0.6391, 0.9688), (0.4377, -0.703, 1.031), (0.6112, -0.947, 0.8193), (0.5461, -0.8634, 0.8991), (0.308, -0.3581, 1.158), (0.7296, -0.4937, 0.8056), (0.0, -0.3623, 1.228), (0.3292, -1.282, 1.038), (0.0, -1.287, 1.113), (0.6923, -1.041, 0.78), (0.7741, -0.8188, 0.7249), (0.2439, -0.1007, 1.36), (0.0, -0.1484, 1.52), (0.3537, -0.1918, 1.036), (0.0, -0.2899, 1.325), (0.4966, -0.04309, 0.9589), (0.6455, -0.2365, 0.8642), (0.839, -0.05549, 0.7462), (1.216, -0.07312, 0.308), (0.0, 0.02857, 1.5), (0.2083, 0.05499, 1.363), (0.3021, 0.01927, 1.141), (1.253, -0.3795, 0.01445), (1.14, -0.7564, 0.05234), (0.9192, -1.279, 0.192), (0.46, -1.612, 0.3285), (0.0, -1.735, 0.4687), (1.322, -0.1002, -0.006563), (0.0, -0.8623, 1.243), (0.3334, -0.8368, 1.054), (0.1807, -0.8482, 1.191), (0.4721, -0.8058, 0.8692), (0.1737, -0.7728, 1.161), (0.0, -0.7741, 1.183), (0.3428, -0.781, 1.024), (0.4596, -0.8074, 0.8766), (0.0, -0.778, 1.183), (0.3392, -0.7889, 1.024), (0.1737, -0.7788, 1.161), (0.3928, 0.6024, 0.7815), (0.4675, 0.7123, 0.8277), (0.5922, 0.7586, 0.8405), (0.7572, 0.733, 0.8007), (0.8703, 0.6247, 0.697), (0.3838, 0.6247, 0.7794), (0.781, 0.5867, 0.7832), (0.6149, 0.5693, 0.8388), (1.392, 0.2838, -0.7798), (1.42, 0.6641, -0.7601), (1.371, -0.105, -0.7832), (1.356, -0.08027, -0.4135), (1.375, 0.2639, -0.3852), (1.39, 0.606, -0.3284), (0.2735, 2.031, 0.938), (0.0, 2.039, 0.9973), (0.6645, 1.972, 0.7542), (1.062, 1.745, 0.4366), (0.2643, 2.499, 0.4354), (0.0, 2.518, 0.4588), (0.6587, 2.352, 0.2923), (1.066, 2.074, 0.0454), (0.2563, 2.684, -0.2576), (0.0, 2.697, -0.2381), (0.6586, 2.563, -0.327), (1.074, 2.245, -0.4576), (1.263, 1.493, 0.1885), (1.388, 1.044, -0.2673), (1.308, 1.659, -0.1681), (1.395, 1.127, -0.6889), (1.322, 1.788, -0.5897), (0.4555, -1.737, -0.00639), (0.0, -1.843, 0.05941), (0.4428, -2.347, -0.6464), (0.0, -2.385, -0.5062), (0.4428, -2.805, -0.7828), (0.0, -2.87, -0.6612), (0.8369, -1.554, -0.1986), (0.7935, -2.251, -0.4652), (1.108, -0.9481, -0.4032), (1.25, -0.4493, -0.4032), (0.7935, -2.659, -0.9006), (1.021, -1.555, -0.7133), (1.008, -1.964, -0.8063), (1.013, -2.372, -1.242), (1.03, -1.492, -1.11), (1.029, -1.877, -1.179), (1.041, -2.266, -1.267), (0.9616, -1.477, -1.447), (0.955, -1.838, -1.512), (1.013, -2.216, -1.637), (1.089, -1.007, -0.8001), (1.227, -0.5426, -0.7939), (0.7306, -1.484, -1.795), (0.7162, -1.86, -1.878), (0.7735, -2.242, -2.012), (0.3278, -1.551, -1.99), (0.3202, -1.879, -2.057), (0.375, -2.261, -2.191), (0.0, -1.558, -2.036), (0.0, -1.879, -2.128), (0.0, -2.261, -2.262), (0.4632, -1.08, -1.947), (0.0, -1.122, -1.996), (0.5788, -0.2359, -2.367), (0.0, -0.2185, -2.439), (0.608, 0.2761, -2.527), (0.0, 0.2844, -2.668), (0.5631, 0.7653, -2.589), (0.0, 0.7812, -2.719), (0.4908, 1.224, -2.515), (0.0, 1.232, -2.623), (0.3636, 1.928, -2.257), (0.0, 1.985, -2.385), (0.29, 2.415, -2.004), (0.0, 2.433, -2.028), (0.306, 2.687, -1.518), (0.0, 2.709, -1.52), (0.2965, 2.715, -0.8471), (0.0, 2.744, -0.8415), (0.0, -0.6429, -2.079), (0.507, -0.6485, -2.032), (1.427, 0.8322, -1.117), (1.398, 1.173, -1.091), (1.33, 1.834, -0.9915), (1.32, 0.7329, -1.705), (1.289, 1.196, -1.634), (1.202, 1.857, -1.535), (1.016, 0.7787, -2.315), (0.9397, 1.242, -2.244), (0.8739, 1.91, -2.048), (1.243, -0.3648, -1.163), (1.084, -0.977, -1.105), (1.221, -0.535, -1.158), (1.192, -0.1737, -1.691), (1.019, -0.9846, -1.438), (1.113, -0.5732, -1.502), (0.9424, -0.2043, -2.105), (0.7976, -1.023, -1.719), (0.8454, -0.6343, -1.808), (1.008, 0.2914, -2.236), (1.242, 0.3067, -1.722), (0.6589, 2.606, -0.8717), (1.081, 2.288, -1.002), (0.5445, 2.624, -1.5), (0.9267, 2.318, -1.563), (0.7037, 2.226, -1.828), (1.394, 0.2819, -0.8496), (1.416, 0.5791, -0.8834), (1.376, -0.04447, -0.8525), (1.421, 0.7202, -1.158), (1.326, 0.5741, -1.375), (1.273, -0.1373, -1.139), (1.237, 0.03416, -1.338), (1.268, 0.2754, -1.479), (2.701, -3.029, -1.384), (2.839, -2.838, -1.9), (2.834, -2.851, -2.724), (1.158, -4.046, -0.06067), (0.0, -4.474, 0.2022), (2.12, -3.563, -0.8545), (0.0, -6.481, 0.9414), (3.133, -4.995, -0.9549), (4.988, -2.777, -2.064), (4.626, -3.209, -1.14), (4.207, -3.267, -2.956), (2.015, -3.435, -3.363), (0.9963, -3.634, -3.622), (0.0, -3.622, -3.685), (2.413, -5.056, -3.288), (1.145, -5.126, -3.6), (0.0, -5.191, -3.671), (1.129, -9.481, -2.618), (0.5656, -9.451, -2.823), (0.0, -9.421, -2.939), (1.989, -2.541, -1.761), (1.889, -2.534, -2.358), (1.905, -2.685, -1.309), (0.8455, -3.452, -0.331), (1.369, -3.131, -0.8374), (0.0, -3.596, -0.2005), (0.6856, -2.929, -3.124), (0.0, -2.968, -3.196), (1.48, -2.731, -2.945), (1.243, -4.451, 0.06361), (2.692, -4.314, -0.8231), (0.0, -5.227, 0.8485), (3.51, -3.026, -1.262), (1.206, -4.351, -3.611), (0.0, -4.406, -3.678), (2.475, -4.149, -3.392), (3.512, -3.194, -2.978), (3.898, -2.646, -1.982), (0.6196, -8.27, -3.112), (0.0, -8.32, -3.237), (1.465, -8.22, -2.914), (3.403, -5.28, -1.307), (3.588, -5.46, -1.98), (3.139, -5.357, -2.932), (1.35, -7.862, 0.06474), (0.0, -7.238, 0.9364), (2.767, -7.394, -0.7794), (0.8832, -7.875, -0.09187), (0.0, -7.788, 0.3988), (2.38, -8.075, -0.5794), (2.502, -8.428, -1.292), (2.401, -8.862, -1.787), (1.65, -9.319, -2.24), (2.912, -7.371, -1.611), (2.853, -7.633, -2.134), (2.232, -8.049, -2.674), (3.833, -4.762, -0.9722), (5.73, -3.15, -2.011), (5.232, -3.419, -1.287), (4.863, -3.496, -2.819), (3.888, -4.538, -3.107), (3.695, -5.214, -1.379), (3.844, -5.141, -1.983), (3.844, -5.195, -2.522), (7.899, -4.256, -1.226), (8.025, -3.355, -2.011), (8.025, -3.607, -1.465), (8.025, -3.602, -2.622), (7.899, -4.374, -2.839), (7.899, -4.912, -1.618), (7.899, -4.83, -1.99), (7.899, -4.87, -2.397), (1.671, -12.65, -3.737), (0.6047, -12.81, -4.017), (0.0, -12.86, -3.715), (1.293, -13.57, 0.3578), (0.0, -13.62, 0.378), (2.003, -13.16, -0.2821), (2.82, -12.75, -0.902), (2.916, -12.32, -1.737), (2.355, -12.36, -2.752), (2.221, -10.93, -1.252), (1.826, -10.81, -1.86), (2.142, -11.18, 0.156), (2.392, -11.06, -0.4495), (1.047, -11.33, 0.5667), (1.284, -10.8, -2.583), (0.66, -10.88, -2.896), (0.0, -10.88, -3.026), (0.0, -11.24, 0.7033), (1.563, -9.981, -2.019), (2.175, -9.785, -0.8835), (0.5613, -10.04, -2.711), (0.0, -10.03, -2.874), (1.998, -9.919, -1.494), (2.226, -9.644, -0.1472), (0.92, -9.604, 0.3125), (0.9683, -10.05, -2.443), (0.0, -9.612, 0.605), (0.2115, -16.63, 0.04945), (0.0, -15.71, -0.4016), (0.0, -15.3, 0.2034), (0.3213, -15.49, 0.08591), (1.144, -14.12, -4.237), (0.0, -14.09, -4.087), (0.7958, -16.0, -2.913), (0.0, -15.8, -3.026), (0.2934, -16.57, -1.857), (0.0, -16.34, -1.846), (0.9735, -14.68, 0.2164), (0.0, -14.53, 0.3485), (1.083, -15.37, -3.96), (0.0, -15.12, -3.702), (3.097, -14.37, -0.7664), (3.174, -14.13, -1.737), (2.945, -14.19, -2.752), (2.879, -16.07, -0.902), (3.258, -15.9, -1.737), (2.992, -15.78, -2.752), (2.56, -16.98, -0.7322), (3.169, -17.01, -1.828), (2.901, -16.78, -2.689), (1.784, -14.47, 0.1178), (1.275, -15.83, 0.1193), (2.146, -13.97, -4.057), (1.937, -15.55, -3.768), (1.778, -16.37, -3.411), (0.9994, -16.88, -0.01802), (0.9504, -23.42, -1.414), (0.7686, -23.52, -2.687), (0.6776, -23.47, -1.932), (2.551, -23.42, -1.545), (2.875, -23.49, -1.907), (2.856, -23.53, -2.588), (1.746, -23.53, -3.18), (1.725, -23.01, -1.105), (1.792, -19.01, -3.305), (1.811, -21.53, -3.329), (0.8023, -21.51, -2.94), (0.7424, -18.67, -2.787), (0.3137, -18.7, -1.761), (0.6499, -21.67, -2.001), (0.7507, -21.23, -0.6202), (0.1791, -18.93, -0.2845), (3.243, -19.11, -1.814), (3.255, -21.44, -1.975), (2.974, -21.46, -2.803), (2.948, -19.08, -2.617), (1.297, -18.94, -0.2196), (1.678, -21.12, -0.4244), (2.706, -21.06, -0.9525), (2.683, -19.1, -0.8264), (0.3669, -6.479, 1.133), (3.025, -5.863, -0.161), (1.558, -5.033, 0.5518), (0.5441, -5.497, 0.8727), (2.551, -5.184, 0.07593), (1.658, -7.729, 0.3616), (0.6508, -7.365, 0.9989), (2.675, -7.222, -0.1582), (1.192, -6.591, 1.168), (2.658, -6.344, 0.4505), (1.929, -5.626, 0.9696), (1.294, -6.063, 1.164), (2.431, -5.808, 0.6008), (1.995, -7.273, 0.9407), (1.454, -6.987, 1.109), (2.538, -6.92, 0.5026), (2.117, -6.423, 1.083), (1.79, -6.442, 1.125), (2.333, -6.371, 0.882), (2.057, -6.145, 1.035), (1.871, -6.272, 1.106), (2.286, -6.22, 0.9021), (2.113, -6.685, 1.071), (1.886, -6.602, 1.129), (2.303, -6.559, 0.9115), (0.9504, -23.97, -1.414), (1.068, -24.27, -2.575), (0.88, -24.22, -1.82), (2.551, -23.96, -1.545), (2.754, -24.17, -1.795), (2.46, -24.35, -2.476), (1.745, -24.27, -3.068), (1.725, -23.84, -0.9709), (1.171, -24.59, -1.548), (1.319, -25.1, -2.732), (1.114, -24.91, -1.999), (2.697, -24.43, -1.679), (2.816, -24.61, -1.975), (2.571, -25.11, -2.633), (1.905, -25.09, -3.225), (1.868, -25.01, -1.24), (2.006, -33.34, -1.507), (1.866, -33.34, -2.366), (1.817, -33.34, -1.963), (2.817, -33.34, -1.578), (2.957, -33.34, -1.95), (2.717, -33.34, -2.363), (2.387, -33.34, -2.63), (2.376, -33.34, -1.343), (2.778, -25.7, -1.903), (3.338, -25.83, -2.395), (1.107, -25.93, -3.076), (1.023, -25.81, -2.416), (1.355, -25.83, -1.785), (2.0, -25.8, -1.509), (3.1, -25.9, -2.988), (2.043, -25.89, -3.676), (2.848, -27.41, -2.056), (1.178, -27.36, -3.415), (1.513, -27.53, -1.949), (3.375, -27.5, -3.334), (3.548, -27.53, -2.634), (1.202, -27.56, -2.654), (2.108, -27.41, -1.473), (2.156, -27.23, -3.83), (2.734, -30.41, -1.935), (1.644, -30.37, -2.899), (1.805, -30.46, -1.855), (2.931, -30.37, -2.838), (3.075, -30.49, -2.362), (1.589, -30.47, -2.376), (2.228, -30.4, -1.568), (2.25, -30.33, -3.203), (0.0, -6.481, 0.9414), (8.662, -4.256, -1.226), (8.787, -3.355, -2.011), (8.787, -3.607, -1.465), (8.787, -3.602, -2.622), (8.662, -4.374, -2.839), (8.662, -4.912, -1.618), (8.662, -4.83, -1.99), (8.662, -4.87, -2.397), (9.352, -4.256, -1.226), (9.477, -3.355, -2.011), (9.477, -3.607, -1.465), (9.477, -3.602, -2.622), (9.352, -4.374, -2.839), (9.352, -4.912, -1.618), (9.352, -4.83, -1.99), (9.352, -4.87, -2.397), (10.65, -4.207, -1.15), (10.79, -3.219, -2.01), (10.79, -3.496, -1.411), (10.79, -3.49, -2.679), (10.65, -4.336, -2.918), (10.65, -4.925, -1.579), (10.65, -4.835, -1.987), (10.65, -4.88, -2.433), (16.01, -3.899, -1.493), (16.1, -3.706, -2.24), (16.1, -3.73, -1.822), (16.1, -3.69, -2.596), (15.99, -4.092, -2.576), (15.94, -4.198, -1.615), (16.0, -4.245, -1.812), (16.01, -4.211, -2.317), (2.006, -33.61, -1.216), (2.817, -33.61, -1.286), (2.376, -33.61, -1.052), (1.966, -34.21, 1.087), (2.937, -34.21, 1.017), (2.376, -34.21, 1.252), (2.006, -34.3, 1.919), (2.817, -34.3, 1.849), (2.376, -34.3, 2.084), (1.798, -34.66, 2.233), (3.025, -34.66, 2.163), (2.376, -34.66, 2.397), (1.728, -34.66, -2.757), (3.095, -34.66, -2.757), (2.376, -34.66, -3.111), (1.896, -33.62, -2.526), (2.385, -33.62, -2.733), (2.945, -33.62, -2.484), (1.792, -33.62, -1.963), (3.049, -33.62, -1.922), (1.728, -34.66, -1.912), (2.376, -34.66, -1.875), (3.215, -34.66, -1.927), (2.376, -34.66, -1.006), (3.177, -34.66, -1.096), (1.845, -34.66, -1.069), (2.376, -34.66, 1.286), (3.144, -34.66, 1.115), (1.759, -34.66, 1.166), (1.82, -34.49, 2.088), (2.361, -34.49, 2.253), (3.007, -34.49, 2.018), (1.746, -34.18, -2.841), (2.367, -34.18, -2.936), (3.093, -34.18, -2.821), (1.78, -34.45, 1.13), (3.127, -34.45, 1.07), (3.206, -34.17, -1.184), (3.283, -34.18, -1.925), (1.676, -34.18, -1.935), (1.82, -34.17, -1.137), (2.024, -33.83, -0.3662), (2.426, -33.83, -0.2016), (2.933, -33.83, -0.4363), (1.915, -34.66, -0.2441), (2.426, -34.66, -0.1604), (3.189, -34.66, -0.2798), (1.907, -34.27, -0.3005), (3.201, -34.27, -0.3521), (13.3, -4.31, -1.493), (13.31, -3.928, -1.293), (13.3, -4.488, -1.9), (13.43, -3.61, -1.646), (13.43, -3.55, -2.211), (13.43, -3.742, -2.558), (13.31, -4.268, -2.761), (13.31, -4.453, -2.414), (16.51, -3.854, -1.479), (16.53, -3.759, -2.276), (16.52, -3.783, -1.809), (16.42, -3.814, -2.617), (16.92, -3.854, -1.441), (16.94, -3.759, -2.271), (16.93, -3.783, -1.804), (16.84, -3.84, -2.588), (17.3, -3.854, -1.457), (17.28, -3.759, -2.271), (17.32, -3.783, -1.806), (17.25, -3.895, -2.564), (17.66, -3.858, -1.497), (17.55, -3.771, -2.251), (17.68, -3.793, -1.843), (17.5, -3.895, -2.595), (17.83, -3.805, -1.666), (17.83, -3.783, -1.811), (17.73, -3.79, -2.173), (17.78, -3.795, -2.053), (17.65, -3.821, -2.394), (17.63, -3.854, -2.513), (16.63, -3.902, -1.236), (16.86, -3.927, -1.149), (17.15, -3.97, -1.154), (17.64, -3.963, -1.253), (16.34, -3.944, -1.111), (16.78, -4.051, -0.888), (17.05, -4.076, -0.8074), (16.26, -4.208, -1.117), (16.78, -4.277, -0.8458), (16.99, -4.286, -0.7561), (17.83, -3.866, -1.443), (17.82, -3.893, -1.346), (17.27, -4.105, -0.7608), (17.18, -4.278, -0.7107), (17.24, -4.143, -1.035), (17.29, -4.116, -1.109), (17.62, -4.126, -1.193), (17.34, -4.137, -0.9714), (16.66, -4.173, -1.851), (16.66, -4.138, -2.243), (17.17, -4.164, -1.838), (17.16, -4.129, -2.229), (17.67, -4.151, -1.849), (17.55, -4.12, -2.233), (16.35, -4.292, -1.378), (16.71, -4.292, -1.49), (17.19, -4.292, -1.461), (17.66, -4.264, -1.504), (16.43, -4.21, -2.483), (16.7, -4.182, -2.494), (17.17, -4.156, -2.503), (17.53, -4.184, -2.511), (16.34, -4.049, -2.676), (16.72, -4.042, -2.672), (17.2, -4.042, -2.627), (17.54, -4.102, -2.609), (17.66, -4.118, -2.372), (17.66, -4.143, -2.459), (17.76, -4.105, -2.046), (17.72, -4.097, -2.177), (17.84, -4.17, -1.834), (17.84, -4.215, -1.662), (16.91, -4.292, -1.187), (17.15, -4.363, -0.9639), (16.76, -4.353, -1.023), (17.05, -4.327, -0.8375), (17.15, -4.292, -1.199), (17.28, -4.292, -1.087), (17.63, -4.264, -1.289), (17.25, -4.336, -0.8921), (17.21, -4.323, -0.7634), (17.35, -4.264, -1.0), (17.84, -4.22, -1.492), (17.83, -4.22, -1.358), (17.9, -4.109, -1.209), (17.73, -4.045, -2.584), (17.77, -3.982, -2.275), (17.75, -3.987, -2.286), (17.88, -3.99, -1.951), (17.89, -3.989, -1.934), (17.93, -4.052, -1.546), (17.92, -4.05, -1.565), (15.63, -4.205, -1.614), (15.68, -4.263, -1.826), (15.78, -3.726, -1.764), (15.68, -4.108, -2.57), (15.69, -3.905, -1.487), (15.78, -3.7, -2.186), (15.8, -3.784, -2.413), (15.68, -4.23, -2.32), (17.98, -3.925, -1.442), (17.98, -3.952, -1.347), (17.98, -4.217, -1.49), (17.98, -4.217, -1.359), (17.98, -4.108, -1.213), (17.98, -4.053, -1.543), (18.05, -3.875, -1.674), (18.05, -3.856, -1.804), (18.05, -4.155, -1.825), (18.05, -4.196, -1.67), (18.05, -3.992, -1.916), (18.05, -4.048, -1.582), (17.97, -3.858, -2.168), (17.97, -3.863, -2.058), (17.97, -4.094, -2.052), (17.97, -4.086, -2.171), (17.97, -3.981, -2.26), (17.97, -3.989, -1.966), (17.93, -3.892, -2.399), (17.93, -3.922, -2.504), (17.93, -4.105, -2.379), (17.93, -4.128, -2.457), (17.93, -4.041, -2.566), (17.93, -3.99, -2.303), (17.9, -3.915, -1.346), (17.91, -3.887, -1.443), (17.96, -4.052, -1.546), (17.91, -4.22, -1.492), (17.91, -4.22, -1.358), (17.94, -4.109, -1.209), (17.98, -4.048, -1.574), (17.94, -3.834, -1.67), (17.94, -4.162, -1.83), (17.94, -4.205, -1.666), (17.97, -3.99, -1.925), (17.94, -3.814, -1.808), (17.93, -3.99, -1.951), (17.88, -3.817, -2.053), (17.85, -3.811, -2.173), (17.87, -3.982, -2.275), (17.85, -4.097, -2.177), (17.87, -4.105, -2.046), (17.8, -4.118, -2.371), (17.84, -3.987, -2.284), (17.79, -3.841, -2.394), (17.78, -3.875, -2.514), (17.83, -4.045, -2.585), (17.8, -4.144, -2.46), (18.19, -3.892, -2.399), (18.19, -3.922, -2.504), (18.19, -4.105, -2.379), (18.19, -4.128, -2.457), (18.19, -4.041, -2.559), (18.19, -3.99, -2.307), (18.25, -3.871, -2.399), (18.25, -3.901, -2.504), (18.25, -4.101, -2.379), (18.25, -4.124, -2.457), (18.25, -4.041, -2.566), (18.25, -3.99, -2.303), (18.31, -3.901, -2.399), (18.31, -3.93, -2.504), (18.31, -4.105, -2.379), (18.31, -4.128, -2.457), (18.31, -4.041, -2.559), (18.31, -3.99, -2.311), (18.6, -3.908, -2.393), (18.6, -3.936, -2.492), (18.6, -4.1, -2.375), (18.6, -4.121, -2.447), (18.6, -4.04, -2.539), (18.6, -3.992, -2.323), (18.63, -3.896, -2.393), (18.63, -3.924, -2.492), (18.63, -4.1, -2.375), (18.63, -4.121, -2.447), (18.63, -4.04, -2.543), (18.63, -3.992, -2.315), (18.69, -3.908, -2.393), (18.69, -3.936, -2.492), (18.69, -4.1, -2.375), (18.69, -4.121, -2.447), (18.69, -4.04, -2.539), (18.69, -3.992, -2.323), (18.97, -3.912, -2.383), (18.97, -3.939, -2.478), (18.97, -4.097, -2.365), (18.97, -4.117, -2.435), (18.97, -4.039, -2.516), (18.97, -3.993, -2.315), (19.06, -3.919, -2.384), (19.06, -3.937, -2.453), (19.06, -4.044, -2.371), (19.06, -4.058, -2.422), (19.06, -4.005, -2.48), (19.06, -3.973, -2.335), (18.27, -3.866, -2.164), (18.27, -3.87, -2.062), (18.27, -4.074, -2.056), (18.27, -4.067, -2.168), (18.27, -3.981, -2.251), (18.27, -3.989, -1.975), (18.32, -3.845, -2.164), (18.32, -3.849, -2.062), (18.32, -4.074, -2.056), (18.32, -4.067, -2.168), (18.32, -3.981, -2.251), (18.32, -3.989, -1.975), (18.39, -3.872, -2.161), (18.39, -3.876, -2.065), (18.39, -4.069, -2.059), (18.39, -4.062, -2.165), (18.39, -3.981, -2.243), (18.39, -3.988, -1.983), (18.69, -3.878, -2.156), (18.69, -3.882, -2.07), (18.69, -4.063, -2.065), (18.69, -4.056, -2.159), (18.69, -3.98, -2.228), (18.69, -3.987, -1.998), (18.72, -3.867, -2.156), (18.72, -3.871, -2.07), (18.72, -4.056, -2.065), (18.72, -4.05, -2.159), (18.72, -3.98, -2.228), (18.72, -3.987, -1.998), (18.77, -3.878, -2.156), (18.77, -3.882, -2.07), (18.77, -4.063, -2.065), (18.77, -4.056, -2.159), (18.77, -3.98, -2.228), (18.77, -3.987, -1.998), (19.08, -3.885, -2.153), (19.08, -3.889, -2.073), (19.08, -4.057, -2.069), (19.08, -4.051, -2.155), (19.08, -3.98, -2.22), (19.08, -3.986, -2.006), (19.19, -3.885, -2.139), (19.19, -3.888, -2.086), (19.19, -3.999, -2.083), (19.19, -3.995, -2.141), (19.19, -3.948, -2.184), (19.19, -3.953, -2.042), (18.43, -3.902, -1.69), (18.43, -3.886, -1.796), (18.43, -4.13, -1.814), (18.43, -4.164, -1.687), (18.43, -3.997, -1.887), (18.43, -4.043, -1.615), (18.48, -3.887, -1.688), (18.48, -3.87, -1.798), (18.48, -4.129, -1.801), (18.48, -4.156, -1.7), (18.48, -3.997, -1.891), (18.48, -4.043, -1.611), (18.54, -3.907, -1.692), (18.54, -3.892, -1.795), (18.54, -4.126, -1.811), (18.54, -4.158, -1.689), (18.54, -3.998, -1.882), (18.54, -4.042, -1.62), (18.94, -3.92, -1.699), (18.94, -3.907, -1.789), (18.94, -4.114, -1.804), (18.94, -4.142, -1.696), (18.94, -4.001, -1.866), (18.94, -4.039, -1.636), (19.0, -3.9, -1.696), (19.0, -3.887, -1.791), (19.0, -4.109, -1.807), (19.0, -4.138, -1.693), (19.0, -4.001, -1.873), (19.0, -4.04, -1.629), (19.06, -3.92, -1.699), (19.06, -3.907, -1.789), (19.06, -4.114, -1.804), (19.06, -4.142, -1.696), (19.06, -4.001, -1.866), (19.06, -4.039, -1.636), (19.37, -3.92, -1.699), (19.37, -3.907, -1.789), (19.37, -4.114, -1.804), (19.37, -4.142, -1.696), (19.37, -4.001, -1.851), (19.37, -4.039, -1.645), (19.46, -3.925, -1.717), (19.46, -3.917, -1.774), (19.46, -4.046, -1.783), (19.46, -4.063, -1.716), (19.46, -3.975, -1.822), (19.46, -3.999, -1.678), (18.3, -3.94, -1.438), (18.3, -3.965, -1.353), (18.3, -4.203, -1.48), (18.3, -4.203, -1.363), (18.3, -4.105, -1.232), (18.3, -4.055, -1.528), (18.38, -3.933, -1.438), (18.38, -3.958, -1.353), (18.38, -4.188, -1.48), (18.38, -4.188, -1.363), (18.38, -4.105, -1.232), (18.38, -4.055, -1.528), (18.45, -3.948, -1.436), (18.45, -3.971, -1.355), (18.45, -4.196, -1.476), (18.45, -4.196, -1.365), (18.45, -4.104, -1.242), (18.45, -4.057, -1.52), (18.82, -3.962, -1.444), (18.82, -3.983, -1.372), (18.82, -4.183, -1.48), (18.82, -4.183, -1.381), (18.82, -4.101, -1.271), (18.82, -4.059, -1.52), (18.88, -3.945, -1.444), (18.88, -3.966, -1.372), (18.88, -4.173, -1.48), (18.88, -4.173, -1.381), (18.88, -4.101, -1.271), (18.88, -4.059, -1.52), (18.93, -3.962, -1.444), (18.93, -3.983, -1.372), (18.93, -4.183, -1.48), (18.93, -4.183, -1.381), (18.93, -4.101, -1.271), (18.93, -4.059, -1.52), (19.19, -3.977, -1.44), (19.19, -3.995, -1.377), (19.19, -4.17, -1.471), (19.19, -4.17, -1.385), (19.19, -4.098, -1.289), (19.19, -4.061, -1.506), (19.3, -3.985, -1.43), (19.3, -3.997, -1.389), (19.3, -4.113, -1.451), (19.3, -4.113, -1.394), (19.3, -4.065, -1.33), (19.3, -4.041, -1.474), (17.54, -4.121, -0.6643), (17.51, -4.289, -0.6139), (17.6, -4.136, -0.7945), (17.56, -4.328, -0.7866), (17.54, -4.324, -0.666), (17.61, -4.247, -0.8828), (17.64, -4.092, -0.6235), (17.6, -4.301, -0.5606), (17.7, -4.11, -0.7861), (17.66, -4.349, -0.7762), (17.63, -4.344, -0.6257), (17.73, -4.249, -0.8464), (17.77, -4.124, -0.6437), (17.75, -4.288, -0.5879), (17.78, -4.138, -0.7799), (17.75, -4.325, -0.7628), (17.76, -4.321, -0.6442), (17.78, -4.247, -0.8301), (17.96, -4.124, -0.6437), (17.95, -4.288, -0.5879), (17.97, -4.138, -0.7799), (17.94, -4.325, -0.7628), (17.96, -4.321, -0.6442), (17.98, -4.247, -0.8301), (18.17, -4.124, -0.6558), (18.19, -4.288, -0.6007), (18.11, -4.138, -0.7755), (18.09, -4.325, -0.7438), (18.17, -4.321, -0.6537), (18.08, -4.247, -0.8189)], [], [(21, 20, 1, 3), (18, 17, 4, 5), (5, 4, 6, 7), (17, 1, 9, 19), (20, 0, 8, 22), (4, 10, 12, 11), (11, 12, 14, 13), (13, 14, 16, 15), (4, 17, 19, 10), (3, 1, 17, 18), (1, 20, 22, 9), (2, 0, 20, 21), (16, 23, 26, 15), (23, 24, 25, 26), (22, 25, 24, 9), (23, 33, 34, 24), (14, 30, 31, 16), (32, 41, 37, 28), (16, 31, 33, 23), (24, 34, 27, 9), (10, 28, 29, 12), (9, 27, 32, 19), (12, 29, 30, 14), (33, 42, 43, 34), (27, 36, 41, 32), (29, 38, 39, 30), (34, 43, 36, 27), (31, 40, 42, 33), (30, 39, 40, 31), (28, 37, 38, 29), (6, 4, 11, 44), (13, 45, 44, 11), (15, 46, 45, 13), (48, 50, 46, 15), (50, 48, 49, 47), (26, 49, 48, 15), (89, 88, 51, 56), (52, 57, 56, 51), (53, 58, 57, 52), (54, 59, 58, 53), (55, 60, 59, 54), (61, 62, 64, 63), (74, 73, 65, 66), (72, 71, 67, 68), (68, 67, 69, 70), (66, 65, 71, 72), (64, 62, 73, 74), (78, 62, 61, 79), (80, 73, 62, 78), (81, 65, 73, 80), (67, 71, 76, 75), (69, 67, 75, 77), (52, 81, 80, 53), (53, 80, 78, 54), (54, 78, 79, 55), (76, 71, 65, 81), (51, 76, 81, 52), (91, 90, 83, 82), (92, 91, 82, 84), (83, 85, 84, 82), (77, 75, 84, 85), (76, 87, 84, 75), (88, 87, 76, 51), (49, 26, 88, 89), (87, 88, 35, 86), (19, 32, 28, 10), (8, 0, 91, 92), (0, 2, 90, 91), (84, 87, 86, 92), (86, 35, 8, 92), (8, 35, 25, 22), (25, 35, 88, 26), (58, 59, 96, 95), (56, 57, 94, 93), (59, 60, 97, 96), (57, 58, 95, 94), (89, 56, 93, 98), (49, 89, 98, 47), (101, 64, 74, 100), (63, 64, 101, 99), (72, 68, 103, 105), (68, 70, 104, 103), (100, 74, 106, 108), (74, 66, 102, 106), (101, 100, 108, 109), (99, 101, 109, 107), (66, 72, 105, 102), (36, 43, 117, 110), (42, 40, 114, 116), (40, 39, 113, 114), (38, 37, 111, 112), (43, 42, 116, 117), (41, 36, 110, 115), (39, 38, 112, 113), (37, 41, 115, 111), (122, 121, 120, 118), (123, 122, 118, 119), (50, 47, 122, 123), (47, 98, 121, 122), (44, 45, 127, 126), (6, 44, 126, 124), (7, 6, 124, 125), (126, 127, 131, 130), (124, 126, 130, 128), (125, 124, 128, 129), (130, 131, 135, 134), (128, 130, 134, 132), (129, 128, 132, 133), (46, 136, 127, 45), (46, 50, 123, 137), (136, 46, 137, 138), (131, 127, 136, 138), (138, 137, 139, 140), (119, 139, 137, 123), (131, 138, 140, 135), (96, 97, 142, 141), (141, 142, 144, 143), (143, 144, 146, 145), (95, 96, 141, 147), (148, 147, 141, 143), (94, 95, 147, 149), (150, 93, 94, 149), (93, 150, 121, 98), (151, 148, 143, 145), (148, 151, 154, 153), (147, 148, 153, 152), (153, 154, 157, 156), (152, 153, 156, 155), (156, 157, 160, 159), (155, 156, 159, 158), (149, 147, 152, 161), (150, 149, 161, 162), (120, 121, 150, 162), (159, 160, 165, 164), (158, 159, 164, 163), (164, 165, 168, 167), (163, 164, 167, 166), (167, 168, 171, 170), (166, 167, 170, 169), (166, 169, 173, 172), (191, 190, 175, 174), (174, 175, 177, 176), (176, 177, 179, 178), (178, 179, 181, 180), (180, 181, 183, 182), (182, 183, 185, 184), (184, 185, 187, 186), (186, 187, 189, 188), (132, 188, 189, 133), (172, 173, 190, 191), (139, 119, 192, 193), (140, 139, 193, 194), (193, 192, 195, 196), (194, 193, 196, 197), (196, 195, 198, 199), (197, 196, 199, 200), (182, 200, 199, 180), (180, 199, 198, 178), (120, 162, 203, 201), (162, 161, 202, 203), (201, 203, 206, 204), (203, 202, 205, 206), (204, 206, 209, 207), (206, 205, 208, 209), (155, 202, 161, 152), (158, 205, 202, 155), (163, 208, 205, 158), (163, 166, 172, 208), (191, 209, 208, 172), (191, 174, 207, 209), (176, 178, 198, 210), (211, 210, 198, 195), (176, 210, 207, 174), (204, 207, 210, 211), (134, 135, 213, 212), (212, 213, 215, 214), (135, 140, 194, 213), (197, 215, 213, 194), (134, 212, 188, 132), (188, 212, 214, 186), (216, 215, 197, 200), (184, 216, 200, 182), (215, 216, 184, 214), (184, 186, 214), (120, 201, 222, 219), (201, 204, 223, 222), (119, 118, 217, 218), (192, 119, 218, 220), (204, 211, 224, 223), (211, 195, 221, 224), (195, 192, 220, 221), (118, 120, 219, 217), (246, 245, 226, 227), (245, 247, 225, 226), (249, 248, 228, 230), (248, 250, 229, 228), (232, 255, 381, 378), (255, 254, 379, 381), (249, 230, 225, 247), (255, 232, 234, 257), (252, 251, 237, 238), (251, 253, 236, 237), (259, 258, 240, 241), (258, 260, 239, 240), (253, 246, 227, 236), (264, 263, 243, 244), (263, 265, 242, 243), (260, 261, 235, 239), (262, 257, 234, 233), (261, 262, 233, 235), (165, 160, 246, 253), (168, 165, 253, 251), (171, 168, 251, 252), (151, 249, 247, 154), (145, 146, 250, 248), (151, 145, 248, 249), (157, 154, 247, 245), (160, 157, 245, 246), (227, 226, 262, 261), (226, 225, 257, 262), (236, 227, 261, 260), (237, 236, 260, 258), (238, 237, 258, 259), (230, 255, 257, 225), (228, 229, 256, 254), (230, 228, 254, 255), (240, 239, 265, 263), (241, 240, 263, 264), (269, 271, 384, 382), (271, 232, 378, 384), (271, 269, 272, 274), (269, 270, 273, 272), (271, 274, 275, 278), (276, 279, 278, 275), (277, 280, 279, 276), (265, 280, 277, 242), (266, 232, 271, 278), (267, 266, 278, 279), (268, 267, 279, 280), (265, 239, 268, 280), (233, 234, 283, 282), (235, 233, 282, 284), (239, 235, 284, 285), (234, 232, 281, 283), (267, 268, 288, 287), (266, 267, 287, 286), (266, 286, 281, 232), (268, 239, 285, 288), (287, 288, 296, 295), (288, 285, 293, 296), (282, 283, 291, 290), (284, 282, 290, 292), (286, 287, 295, 294), (281, 286, 294, 289), (285, 284, 292, 293), (283, 281, 289, 291), (307, 306, 304, 305), (309, 308, 302, 303), (308, 310, 300, 302), (312, 311, 297, 298), (311, 307, 305, 297), (306, 309, 303, 304), (313, 312, 298, 299), (310, 314, 301, 300), (321, 323, 314, 310), (318, 317, 312, 313), (319, 316, 309, 306), (322, 315, 307, 311), (317, 322, 311, 312), (320, 321, 310, 308), (316, 320, 308, 309), (315, 319, 306, 307), (277, 276, 319, 315), (275, 274, 320, 316), (274, 272, 321, 320), (243, 242, 322, 317), (242, 277, 315, 322), (276, 275, 316, 319), (244, 243, 317, 318), (272, 273, 323, 321), (327, 326, 325, 324), (334, 335, 326, 327), (299, 298, 328, 329), (337, 336, 330, 331), (333, 331, 330, 332), (325, 333, 332, 324), (300, 301, 335, 334), (329, 328, 336, 337), (305, 304, 339, 340), (304, 303, 338, 339), (340, 339, 342, 343), (339, 338, 341, 342), (343, 342, 345, 346), (342, 341, 344, 345), (302, 347, 338, 303), (302, 300, 334, 347), (327, 348, 347, 334), (341, 338, 347, 348), (349, 328, 298, 297), (297, 305, 340, 349), (336, 328, 349, 350), (343, 350, 349, 340), (330, 336, 350, 351), (346, 351, 350, 343), (344, 341, 348, 352), (324, 352, 348, 327), (363, 362, 359, 354), (367, 366, 355, 353), (366, 363, 354, 355), (371, 370, 357, 358), (375, 374, 360, 356), (362, 371, 358, 359), (374, 367, 353, 360), (370, 375, 356, 357), (345, 344, 376, 369), (369, 376, 375, 370), (352, 324, 368, 373), (373, 368, 367, 374), (351, 346, 372, 361), (361, 372, 371, 362), (344, 352, 373, 376), (376, 373, 374, 375), (346, 345, 369, 372), (372, 369, 370, 371), (332, 330, 364, 365), (365, 364, 363, 366), (324, 332, 365, 368), (368, 365, 366, 367), (330, 351, 361, 364), (364, 361, 362, 363), (381, 379, 387, 389), (382, 384, 392, 390), (384, 378, 386, 392), (380, 377, 385, 388), (231, 270, 383, 377), (270, 269, 382, 383), (254, 256, 380, 379), (256, 450, 377, 380), (392, 386, 395, 401), (388, 385, 394, 397), (387, 388, 397, 396), (391, 390, 399, 400), (378, 381, 389, 386), (377, 383, 391, 385), (383, 382, 390, 391), (379, 380, 388, 387), (398, 396, 393, 395), (396, 397, 394, 393), (395, 393, 399, 401), (393, 394, 400, 399), (390, 392, 401, 399), (389, 387, 396, 398), (386, 389, 398, 395), (385, 391, 400, 394), (360, 353, 402, 409), (359, 358, 407, 408), (358, 357, 406, 407), (353, 355, 404, 402), (356, 360, 409, 405), (354, 359, 408, 403), (357, 356, 405, 406), (355, 354, 403, 404), (405, 409, 417, 413), (403, 408, 416, 411), (406, 405, 413, 414), (404, 403, 411, 412), (409, 402, 410, 417), (408, 407, 415, 416), (407, 406, 414, 415), (402, 404, 412, 410), (446, 442, 421, 422), (447, 443, 419, 420), (448, 444, 418, 425), (449, 445, 423, 424), (445, 446, 422, 423), (444, 447, 420, 418), (442, 448, 425, 421), (443, 449, 424, 419), (411, 416, 433, 428), (413, 417, 431, 426), (410, 412, 429, 430), (415, 414, 427, 432), (416, 415, 432, 433), (417, 410, 430, 431), (412, 411, 428, 429), (414, 413, 426, 427), (428, 433, 441, 435), (426, 431, 440, 434), (430, 429, 439, 436), (432, 427, 438, 437), (433, 432, 437, 441), (431, 430, 436, 440), (429, 428, 435, 439), (427, 426, 434, 438), (435, 441, 449, 443), (434, 440, 448, 442), (436, 439, 447, 444), (437, 438, 446, 445), (441, 437, 445, 449), (440, 436, 444, 448), (439, 435, 443, 447), (438, 434, 442, 446), (290, 291, 453, 452), (292, 290, 452, 454), (296, 293, 455, 458), (295, 296, 458, 457), (293, 292, 454, 455), (291, 289, 451, 453), (289, 294, 456, 451), (294, 295, 457, 456), (457, 458, 466, 465), (455, 454, 462, 463), (453, 451, 459, 461), (451, 456, 464, 459), (456, 457, 465, 464), (452, 453, 461, 460), (454, 452, 460, 462), (458, 455, 463, 466), (462, 460, 468, 470), (466, 463, 471, 474), (465, 466, 474, 473), (463, 462, 470, 471), (461, 459, 467, 469), (459, 464, 472, 467), (464, 465, 473, 472), (460, 461, 469, 468), (628, 624, 480, 475), (624, 625, 481, 480), (629, 626, 477, 476), (630, 629, 476, 478), (631, 627, 479, 482), (625, 631, 482, 481), (627, 630, 478, 479), (626, 628, 475, 477), (425, 418, 483, 485), (421, 425, 485, 484), (525, 524, 486, 488), (526, 525, 488, 487), (488, 486, 489, 491), (487, 488, 491, 490), (513, 512, 492, 494), (514, 513, 494, 493), (504, 503, 495, 497), (505, 504, 497, 496), (516, 497, 495, 515), (516, 517, 496, 497), (424, 423, 500, 499), (424, 499, 498, 419), (502, 500, 423, 422), (422, 421, 484, 502), (501, 420, 419, 498), (420, 501, 483, 418), (507, 506, 504, 505), (506, 508, 503, 504), (528, 527, 508, 506), (529, 528, 506, 507), (493, 494, 509, 510), (494, 492, 511, 509), (518, 511, 492, 512), (514, 493, 510, 519), (531, 529, 507, 520), (520, 507, 505, 521), (517, 500, 502, 521), (522, 501, 498, 515), (522, 503, 508, 523), (530, 527, 511, 518), (524, 530, 518, 486), (501, 522, 523, 483), (503, 522, 515, 495), (496, 517, 521, 505), (484, 520, 521, 502), (526, 531, 520, 484), (490, 514, 519, 487), (486, 518, 512, 489), (499, 500, 517, 516), (499, 516, 515, 498), (490, 491, 513, 514), (491, 489, 512, 513), (487, 519, 531, 526), (483, 523, 530, 524), (523, 508, 527, 530), (519, 510, 529, 531), (510, 509, 528, 529), (509, 511, 527, 528), (484, 485, 525, 526), (485, 483, 524, 525), (469, 467, 533, 535), (471, 470, 537, 538), (473, 474, 539, 534), (474, 471, 538, 539), (470, 468, 536, 537), (468, 469, 535, 536), (472, 473, 534, 532), (467, 472, 532, 533), (476, 477, 542, 541), (477, 475, 540, 542), (478, 476, 541, 543), (541, 542, 546, 545), (542, 540, 544, 546), (543, 541, 545, 547), (545, 546, 550, 549), (546, 544, 548, 550), (547, 545, 549, 551), (549, 550, 554, 553), (550, 548, 552, 554), (551, 549, 553, 555), (554, 552, 556, 557), (553, 554, 559, 558), (555, 553, 560, 561), (552, 548, 564, 565), (548, 544, 563, 564), (544, 540, 562, 563), (475, 566, 562, 540), (563, 562, 566, 567), (564, 563, 567, 568), (480, 569, 566, 475), (567, 566, 569, 570), (568, 567, 570, 571), (552, 565, 573, 572), (568, 571, 575, 574), (565, 564, 577, 578), (576, 577, 564, 568), (579, 576, 568, 574), (481, 482, 581, 580), (580, 581, 583, 582), (582, 583, 585, 584), (481, 586, 569, 480), (580, 587, 586, 481), (582, 588, 587, 580), (589, 588, 582, 584), (591, 581, 482, 590), (583, 581, 591, 592), (585, 583, 592, 593), (479, 594, 590, 482), (479, 478, 543, 594), (591, 590, 594, 595), (592, 591, 595, 596), (593, 592, 596, 597), (547, 595, 594, 543), (551, 596, 595, 547), (555, 597, 596, 551), (585, 593, 599, 598), (584, 585, 601, 600), (589, 584, 602, 603), (570, 569, 586, 606), (571, 570, 606, 607), (586, 587, 604, 606), (605, 607, 606, 604), (588, 608, 604, 587), (605, 604, 608, 609), (576, 609, 608, 577), (578, 577, 608, 610), (589, 610, 608, 588), (605, 609, 613, 611), (607, 605, 611, 612), (571, 607, 612, 575), (579, 613, 609, 576), (610, 589, 614, 615), (552, 572, 556), (554, 557, 559), (553, 558, 560), (585, 598, 601), (584, 600, 602), (589, 603, 614), (573, 565, 578, 616), (578, 610, 615, 616), (617, 597, 555, 561), (597, 617, 599, 593), (601, 598, 619, 618), (560, 558, 618, 619), (602, 600, 620, 621), (559, 557, 621, 620), (614, 603, 623, 622), (556, 572, 622, 623), (535, 533, 628, 626), (538, 537, 630, 627), (534, 539, 631, 625), (539, 538, 627, 631), (537, 536, 629, 630), (536, 535, 626, 629), (532, 534, 625, 624), (533, 532, 624, 628), (657, 656, 633, 632), (659, 658, 637, 634), (660, 659, 634, 635), (656, 661, 636, 633), (658, 657, 632, 637), (661, 660, 635, 636), (663, 662, 643, 638), (665, 664, 640, 641), (664, 666, 642, 640), (667, 663, 638, 639), (662, 665, 641, 643), (666, 667, 639, 642), (669, 668, 649, 645), (671, 670, 644, 648), (672, 671, 648, 647), (668, 673, 646, 649), (670, 669, 645, 644), (673, 672, 647, 646), (675, 674, 652, 655), (676, 675, 655, 650), (677, 676, 650, 651), (678, 677, 651, 654), (674, 679, 653, 652), (679, 678, 654, 653), (616, 615, 660, 661), (622, 572, 657, 658), (573, 616, 661, 656), (615, 614, 659, 660), (614, 622, 658, 659), (572, 573, 656, 657), (621, 557, 667, 666), (623, 603, 665, 662), (557, 556, 663, 667), (602, 621, 666, 664), (603, 602, 664, 665), (556, 623, 662, 663), (600, 601, 672, 673), (558, 559, 669, 670), (620, 600, 673, 668), (601, 618, 671, 672), (618, 558, 670, 671), (559, 620, 668, 669), (599, 617, 678, 679), (598, 599, 679, 674), (617, 561, 677, 678), (561, 560, 676, 677), (560, 619, 675, 676), (619, 598, 674, 675), (650, 655, 685, 680), (654, 651, 681, 684), (651, 650, 680, 681), (655, 652, 682, 685), (653, 654, 684, 683), (652, 653, 683, 682), (682, 683, 689, 688), (680, 685, 691, 686), (684, 681, 687, 690), (681, 680, 686, 687), (685, 682, 688, 691), (683, 684, 690, 689), (687, 686, 692, 693), (691, 688, 694, 697), (689, 690, 696, 695), (688, 689, 695, 694), (686, 691, 697, 692), (690, 687, 693, 696), (692, 697, 703, 698), (696, 693, 699, 702), (693, 692, 698, 699), (697, 694, 700, 703), (695, 696, 702, 701), (694, 695, 701, 700), (703, 700, 706, 709), (701, 702, 708, 707), (700, 701, 707, 706), (698, 703, 709, 704), (702, 699, 705, 708), (699, 698, 704, 705), (704, 709, 715, 710), (708, 705, 711, 714), (705, 704, 710, 711), (709, 706, 712, 715), (707, 708, 714, 713), (706, 707, 713, 712), (715, 712, 718, 721), (713, 714, 720, 719), (712, 713, 719, 718), (710, 715, 721, 716), (714, 711, 717, 720), (711, 710, 716, 717), (716, 721, 727, 722), (720, 717, 723, 726), (717, 716, 722, 723), (721, 718, 724, 727), (719, 720, 726, 725), (718, 719, 725, 724), (724, 725, 726, 727), (722, 727, 726, 723), (649, 646, 730, 733), (648, 644, 728, 732), (646, 647, 731, 730), (645, 649, 733, 729), (647, 648, 732, 731), (644, 645, 729, 728), (732, 728, 734, 738), (730, 731, 737, 736), (729, 733, 739, 735), (731, 732, 738, 737), (728, 729, 735, 734), (733, 730, 736, 739), (737, 738, 744, 743), (734, 735, 741, 740), (739, 736, 742, 745), (738, 734, 740, 744), (736, 737, 743, 742), (735, 739, 745, 741), (742, 743, 749, 748), (741, 745, 751, 747), (743, 744, 750, 749), (740, 741, 747, 746), (745, 742, 748, 751), (744, 740, 746, 750), (746, 747, 753, 752), (751, 748, 754, 757), (750, 746, 752, 756), (748, 749, 755, 754), (747, 751, 757, 753), (749, 750, 756, 755), (753, 757, 763, 759), (755, 756, 762, 761), (752, 753, 759, 758), (757, 754, 760, 763), (756, 752, 758, 762), (754, 755, 761, 760), (763, 760, 766, 769), (762, 758, 764, 768), (760, 761, 767, 766), (759, 763, 769, 765), (761, 762, 768, 767), (758, 759, 765, 764), (765, 769, 775, 771), (767, 768, 774, 773), (764, 765, 771, 770), (769, 766, 772, 775), (768, 764, 770, 774), (766, 767, 773, 772), (772, 773, 774, 775), (771, 775, 774, 770), (638, 643, 781, 776), (640, 642, 780, 778), (639, 638, 776, 777), (643, 641, 779, 781), (642, 639, 777, 780), (641, 640, 778, 779), (781, 779, 785, 787), (780, 777, 783, 786), (779, 778, 784, 785), (776, 781, 787, 782), (778, 780, 786, 784), (777, 776, 782, 783), (782, 787, 793, 788), (784, 786, 792, 790), (783, 782, 788, 789), (787, 785, 791, 793), (786, 783, 789, 792), (785, 784, 790, 791), (792, 789, 795, 798), (791, 790, 796, 797), (788, 793, 799, 794), (790, 792, 798, 796), (789, 788, 794, 795), (793, 791, 797, 799), (796, 798, 804, 802), (795, 794, 800, 801), (799, 797, 803, 805), (798, 795, 801, 804), (797, 796, 802, 803), (794, 799, 805, 800), (803, 802, 808, 809), (800, 805, 811, 806), (802, 804, 810, 808), (801, 800, 806, 807), (805, 803, 809, 811), (804, 801, 807, 810), (807, 806, 812, 813), (811, 809, 815, 817), (810, 807, 813, 816), (809, 808, 814, 815), (806, 811, 817, 812), (808, 810, 816, 814), (812, 817, 823, 818), (814, 816, 822, 820), (813, 812, 818, 819), (817, 815, 821, 823), (816, 813, 819, 822), (815, 814, 820, 821), (818, 823, 822, 819), (821, 820, 822, 823), (633, 636, 828, 825), (632, 633, 825, 824), (637, 632, 824, 829), (636, 635, 827, 828), (635, 634, 826, 827), (634, 637, 829, 826), (824, 825, 831, 830), (829, 824, 830, 835), (828, 827, 833, 834), (827, 826, 832, 833), (826, 829, 835, 832), (825, 828, 834, 831), (832, 835, 841, 838), (831, 834, 840, 837), (830, 831, 837, 836), (835, 830, 836, 841), (834, 833, 839, 840), (833, 832, 838, 839), (841, 836, 842, 847), (840, 839, 845, 846), (839, 838, 844, 845), (838, 841, 847, 844), (837, 840, 846, 843), (836, 837, 843, 842), (847, 842, 848, 853), (846, 845, 851, 852), (845, 844, 850, 851), (844, 847, 853, 850), (843, 846, 852, 849), (842, 843, 849, 848), (850, 853, 859, 856), (849, 852, 858, 855), (848, 849, 855, 854), (853, 848, 854, 859), (852, 851, 857, 858), (851, 850, 856, 857), (859, 854, 860, 865), (858, 857, 863, 864), (857, 856, 862, 863), (856, 859, 865, 862), (855, 858, 864, 861), (854, 855, 861, 860), (862, 865, 871, 868), (861, 864, 870, 867), (860, 861, 867, 866), (865, 860, 866, 871), (864, 863, 869, 870), (863, 862, 868, 869), (866, 867, 870, 871), (868, 871, 870, 869), (575, 612, 876, 873), (574, 575, 873, 872), (611, 613, 877, 875), (613, 579, 874, 877), (579, 574, 872, 874), (612, 611, 875, 876), (875, 877, 883, 881), (874, 872, 878, 880), (873, 876, 882, 879), (876, 875, 881, 882), (872, 873, 879, 878), (877, 874, 880, 883), (882, 881, 887, 888), (878, 879, 885, 884), (883, 880, 886, 889), (881, 883, 889, 887), (880, 878, 884, 886), (879, 882, 888, 885), (886, 884, 890, 892), (885, 888, 894, 891), (888, 887, 893, 894), (884, 885, 891, 890), (889, 886, 892, 895), (887, 889, 895, 893), (890, 891, 897, 896), (895, 892, 898, 901), (893, 895, 901, 899), (892, 890, 896, 898), (891, 894, 900, 897), (894, 893, 899, 900), (899, 901, 898, 900), (896, 897, 900, 898)])
me_plane.use_remesh_preserve_volume = False
me_plane.use_remesh_preserve_attributes = False
me_plane.use_mirror_vertex_groups = False
me_plane.update()

# ---- objects
ob_sphere = bpy.data.objects.new('Sphere', me_sphere)
ob_plane = bpy.data.objects.new('Plane', me_plane)
ob_lamp = bpy.data.objects.new('Lamp', light_lamp)
ob_camera = bpy.data.objects.new('Camera', cam_camera)

# ---- transforms, parenting, visibility, modifiers, constraints
ob_sphere.location = (4.846e-17, -0.1679, 0.2182)
ob_sphere.scale = (0.1137, 0.1137, 0.1137)
ob_sphere.lineart.crease_threshold = 0.0
_m = ob_sphere.modifiers.new('Mirror', 'MIRROR')
ob_plane.location = (0.0, 0.0, 0.0)
ob_plane.rotation_euler = (1.571, -0.0, 0.0)
ob_plane.scale = (0.3264, 0.3264, 0.3264)
ob_plane.lineart.crease_threshold = 0.0
_m = ob_plane.modifiers.new('Mirror', 'MIRROR')
_m.use_clip = True
ob_lamp.location = (4.076, 1.005, 5.904)
ob_lamp.rotation_euler = (0.6503, 0.05522, 1.866)
ob_lamp.lock_rotations_4d = False
ob_lamp.empty_display_type = 'ARROWS'
ob_lamp.color = (0.0, 0.0, 0.0, 0.0)
ob_lamp.lineart.crease_threshold = 0.0
ob_camera.location = (7.481, -6.508, 5.344)
ob_camera.rotation_euler = (1.109, 0.01082, 0.8149)
ob_camera.lock_rotations_4d = False
ob_camera.empty_display_type = 'ARROWS'
ob_camera.color = (0.0, 0.0, 0.0, 0.0)
ob_camera.display_type = 'WIRE'
ob_camera.lineart.crease_threshold = 0.0

# ---- collection membership
col_collection_1.objects.link(ob_sphere)
col_collection_1.objects.link(ob_plane)
col_collection_1.objects.link(ob_lamp)
col_collection_1.objects.link(ob_camera)

# ---- scene / render settings (as saved in the file)
scene.camera = ob_camera
scene.frame_start = 1; scene.frame_end = 250; scene.frame_set(1)
scene.render.engine = 'BLENDER_EEVEE_NEXT'
scene.render.resolution_percentage = 50
scene.render.dither_intensity = 0.0
scene.cycles.use_denoising = False
scene.cycles.samples = 10
scene.cycles.sampling_pattern = 'TABULATED_SOBOL'
scene.cycles.light_sampling_threshold = 0.0
scene.cycles.use_adaptive_sampling = False
scene.cycles.use_light_tree = False
scene.cycles.blur_glossy = 0.0
scene.cycles.pixel_filter_type = 'GAUSSIAN'
scene.cycles.sample_clamp_indirect = 0.0
scene.view_settings.view_transform = 'Standard'
bpy.context.view_layer.update()
